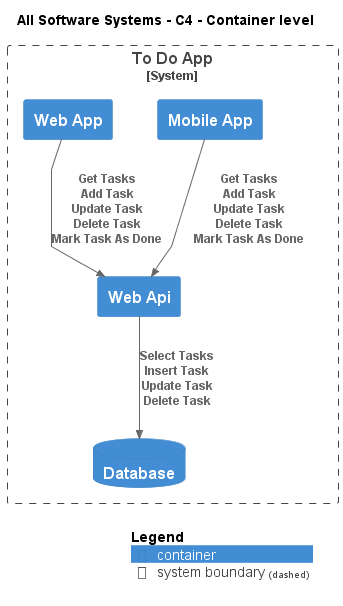

The diagram above was rendered by PlantUML. Its source (embedded in the PNG):
@startuml
!include .c4s\C4_Container.puml

AddElementTag("c4interflow:lifecycle:new", $bgColor=green, $fontColor=#ffffff, $borderColor=green, $shadowing="False")
AddElementTag("c4interflow:lifecycle:changed", $bgColor=orange, $fontColor=#ffffff, $borderColor=orange, $shadowing="False")
AddElementTag("c4interflow:lifecycle:removed", $bgColor=red, $fontColor=#ffffff, $borderColor=red, $shadowing="False")

AddRelTag("c4interflow:lifecycle:new", $textColor=green, $lineColor=green)
AddRelTag("c4interflow:lifecycle:changed", $textColor=orange, $lineColor=orange)
AddRelTag("c4interflow:lifecycle:removed", $textColor=red, $lineColor=red)

SHOW_PERSON_PORTRAIT()
LAYOUT_TOP_DOWN()

skinparam linetype polyline

title All Software Systems - C4 - Container level


System_Boundary(ToDoAppExample.SoftwareSystems.ToDoApp, "To Do App") {
    ContainerDb(ToDoAppExample.SoftwareSystems.ToDoApp.Containers.Database, "Database", "", "")
    Container(ToDoAppExample.SoftwareSystems.ToDoApp.Containers.MobileApp, "Mobile App", "", "")
    Container(ToDoAppExample.SoftwareSystems.ToDoApp.Containers.WebApi, "Web Api", "", "")
    Container(ToDoAppExample.SoftwareSystems.ToDoApp.Containers.WebApp, "Web App", "", "")
}

Rel(ToDoAppExample.SoftwareSystems.ToDoApp.Containers.MobileApp, ToDoAppExample.SoftwareSystems.ToDoApp.Containers.WebApi, "Get Tasks\nAdd Task\nUpdate Task\nDelete Task\nMark Task As Done")
Rel(ToDoAppExample.SoftwareSystems.ToDoApp.Containers.WebApi, ToDoAppExample.SoftwareSystems.ToDoApp.Containers.Database, "Select Tasks\nInsert Task\nUpdate Task\nDelete Task")
Rel(ToDoAppExample.SoftwareSystems.ToDoApp.Containers.WebApp, ToDoAppExample.SoftwareSystems.ToDoApp.Containers.WebApi, "Get Tasks\nAdd Task\nUpdate Task\nDelete Task\nMark Task As Done")


SHOW_LEGEND()
@enduml